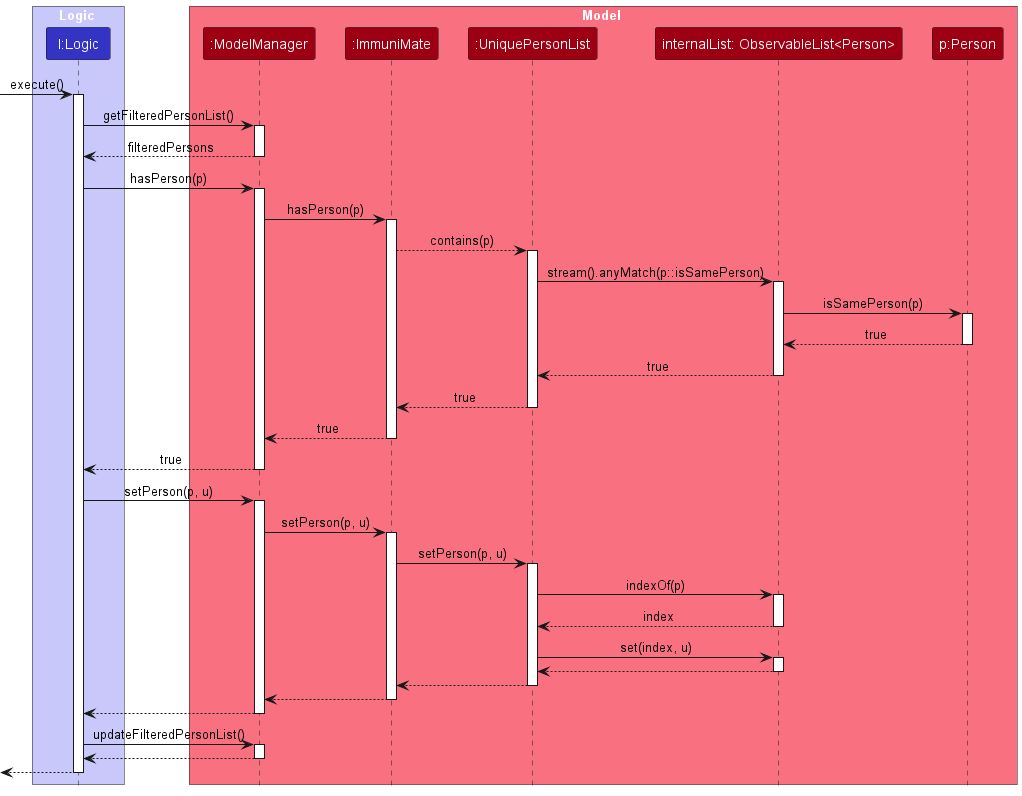

The diagram above was rendered by PlantUML. Its source (embedded in the PNG):
@startuml
!include style.puml
skinparam ArrowFontStyle plain
box Logic LOGIC_COLOR_T1
participant "l:Logic" as CreateCommand LOGIC_COLOR
end box

box Model MODEL_COLOR_T1
participant ":ModelManager" as ModelManager MODEL_COLOR
participant ":ImmuniMate" as ImmuniMate MODEL_COLOR
participant ":UniquePersonList" as UniquePersonList MODEL_COLOR
participant "internalList: ObservableList<Person>" as internalList MODEL_COLOR
participant "p:Person" as p MODEL_COLOR
end box

[-> CreateCommand : execute()
activate CreateCommand

CreateCommand -> ModelManager : getFilteredPersonList()
activate ModelManager

ModelManager --> CreateCommand : filteredPersons
deactivate ModelManager

CreateCommand -> ModelManager : hasPerson(p)
activate ModelManager

ModelManager -> ImmuniMate: hasPerson(p)
activate ImmuniMate

ImmuniMate --> UniquePersonList : contains(p)
activate UniquePersonList

UniquePersonList -> internalList : stream().anyMatch(p::isSamePerson)
activate internalList

internalList -> p : isSamePerson(p)
activate p

p --> internalList : true
deactivate p

internalList --> UniquePersonList : true
deactivate internalList

UniquePersonList --> ImmuniMate : true
deactivate UniquePersonList

ImmuniMate --> ModelManager : true
deactivate ImmuniMate

ModelManager --> CreateCommand : true
deactivate ModelManager

CreateCommand -> ModelManager : setPerson(p, u)
activate ModelManager

ModelManager -> ImmuniMate: setPerson(p, u)
activate ImmuniMate

ImmuniMate -> UniquePersonList : setPerson(p, u)
activate UniquePersonList

UniquePersonList -> internalList : indexOf(p)
activate internalList

internalList --> UniquePersonList : index
deactivate internalList

UniquePersonList -> internalList : set(index, u)
activate internalList

internalList --> UniquePersonList
deactivate internalList

UniquePersonList --> ImmuniMate
deactivate UniquePersonList

ImmuniMate --> ModelManager
deactivate ImmuniMate

ModelManager --> CreateCommand
deactivate ModelManager

CreateCommand -> ModelManager : updateFilteredPersonList()
activate ModelManager

ModelManager --> CreateCommand
deactivate ModelManager

[<--CreateCommand
deactivate CreateCommand

@enduml